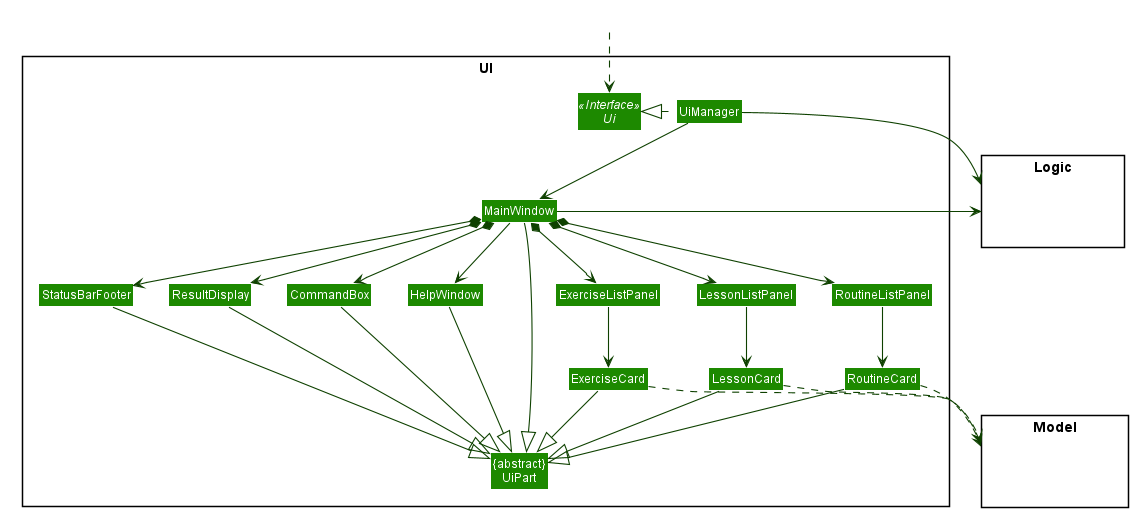

The diagram above was rendered by PlantUML. Its source (embedded in the PNG):
@startuml








skinparam BackgroundColor #FFFFFFF

skinparam Shadowing false

skinparam Class {
    FontColor #FFFFFF
    BorderThickness 1
    BorderColor #FFFFFF
    StereotypeFontColor #FFFFFF
    FontName Arial
}

skinparam Actor {
    BorderColor #000000
    Color #000000
    FontName Arial
}

skinparam Sequence {
    MessageAlign center
    BoxFontSize 15
    BoxPadding 0
    BoxFontColor #FFFFFF
    FontName Arial
}

skinparam Participant {
    FontColor #FFFFFFF
    Padding 20
}

skinparam MinClassWidth 50
skinparam ParticipantPadding 10
skinparam Shadowing false
skinparam DefaultTextAlignment center
skinparam packageStyle Rectangle

hide footbox
hide members
hide circle
skinparam arrowThickness 1.1
skinparam arrowColor #0E4100
skinparam classBackgroundColor #1D8900

package UI <<Rectangle>>{
Interface Ui <<Interface>>
Class "{abstract}\nUiPart" as UiPart
Class UiManager
Class MainWindow
Class HelpWindow
Class ResultDisplay
Class ExerciseListPanel
Class RoutineListPanel
Class LessonListPanel
Class RoutineCard
Class ExerciseCard
Class LessonCard
Class StatusBarFooter
Class CommandBox
}

package Model <<Rectangle>> {
Class HiddenModel #FFFFFF
}

package Logic <<Rectangle>> {
Class HiddenLogic #FFFFFF
}

Class HiddenOutside #FFFFFF
HiddenOutside ..> Ui

UiManager .left.|> Ui
UiManager -down-> MainWindow
MainWindow --> HelpWindow
MainWindow *-down-> CommandBox
MainWindow *-down-> ResultDisplay
MainWindow *-down-> ExerciseListPanel
MainWindow *-down-> RoutineListPanel
MainWindow *-down-> LessonListPanel
MainWindow *-down-> StatusBarFooter

ExerciseListPanel -down-> ExerciseCard
RoutineListPanel -down-> RoutineCard
LessonListPanel -down-> LessonCard


MainWindow -left-|> UiPart

ResultDisplay --|> UiPart
CommandBox --|> UiPart
ExerciseCard --|> UiPart
RoutineCard --|> UiPart
LessonCard --|> UiPart
StatusBarFooter --|> UiPart
HelpWindow -down-|> UiPart

ExerciseCard ..> Model
RoutineCard ..> Model
LessonCard ..> Model
UiManager -right-> Logic
MainWindow -left-> Logic

ExerciseListPanel -[hidden]left- HelpWindow
RoutineListPanel -[hidden]left- HelpWindow
LessonListPanel -[hidden]left- HelpWindow
HelpWindow -[hidden]left- CommandBox
CommandBox -[hidden]left- ResultDisplay
ResultDisplay -[hidden]left- StatusBarFooter

MainWindow -[hidden]-|> UiPart
@enduml